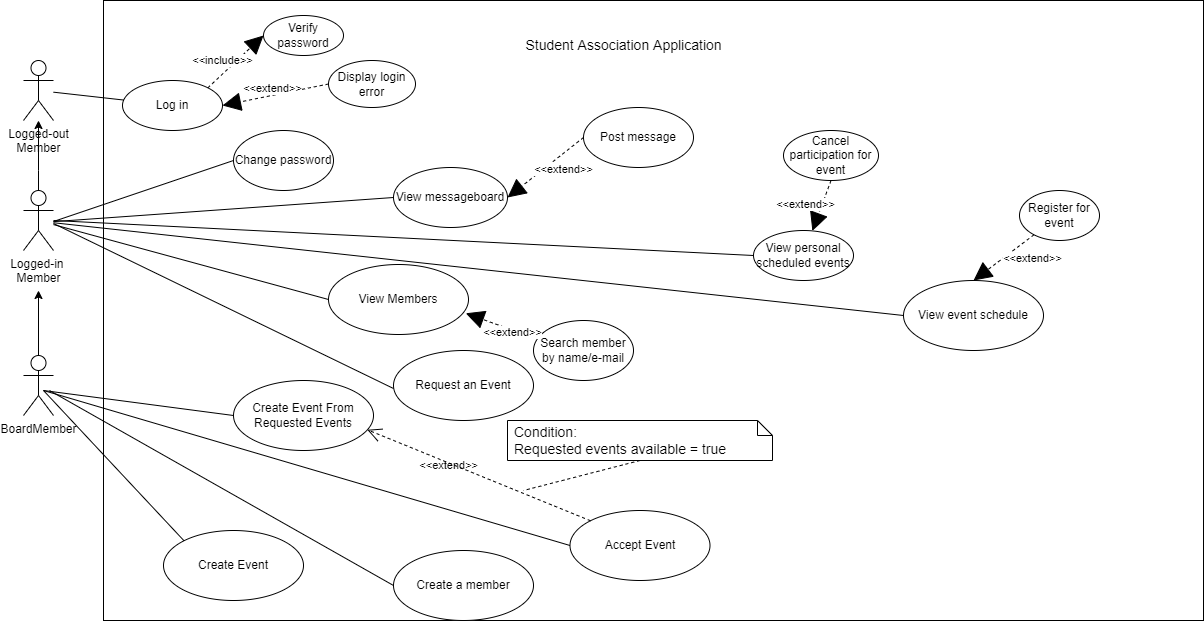

The diagram above was exported from draw.io. Its source (the exported page's mxGraphModel, read from the mxfile embedded in the PNG):
<mxGraphModel dx="1278" dy="641" grid="1" gridSize="10" guides="1" tooltips="1" connect="1" arrows="1" fold="1" page="1" pageScale="1" pageWidth="583" pageHeight="827" background="none" math="0" shadow="0">
  <root>
    <mxCell id="0" />
    <mxCell id="1" parent="0" />
    <mxCell id="bc_Ll83kVQzFcYfdg9Sl-1" value="&lt;span style=&quot;color: rgba(0 , 0 , 0 , 0) ; font-family: monospace ; font-size: 0px&quot;&gt;%3CmxGraphModel%3E%3Croot%3E%3CmxCell%20id%3D%220%22%2F%3E%3CmxCell%20id%3D%221%22%20parent%3D%220%22%2F%3E%3CmxCell%20id%3D%222%22%20value%3D%22Login%20into%20Application%22%20style%3D%22ellipse%3BwhiteSpace%3Dwrap%3Bhtml%3D1%3B%22%20vertex%3D%221%22%20parent%3D%221%22%3E%3CmxGeometry%20x%3D%22190%22%20y%3D%22160%22%20width%3D%22140%22%20height%3D%2270%22%20as%3D%22geometry%22%2F%3E%3C%2FmxCell%3E%3C%2Froot%3E%3C%2FmxGraphModel%3E&lt;/span&gt;" style="html=1;" parent="1" vertex="1">
      <mxGeometry x="250" y="80" width="1100" height="620" as="geometry" />
    </mxCell>
    <mxCell id="bc_Ll83kVQzFcYfdg9Sl-2" value="&lt;font style=&quot;font-size: 14px&quot;&gt;Student Association Application&lt;/font&gt;" style="text;html=1;align=center;verticalAlign=middle;resizable=0;points=[];autosize=1;strokeColor=none;fillColor=none;" parent="1" vertex="1">
      <mxGeometry x="665" y="115" width="210" height="20" as="geometry" />
    </mxCell>
    <mxCell id="KBbILkpXFMIpU_8gwoce-2" value="" style="edgeStyle=orthogonalEdgeStyle;rounded=0;orthogonalLoop=1;jettySize=auto;html=1;exitX=0.5;exitY=0;exitDx=0;exitDy=0;exitPerimeter=0;" parent="1" source="KBbILkpXFMIpU_8gwoce-3" target="bc_Ll83kVQzFcYfdg9Sl-4" edge="1">
      <mxGeometry relative="1" as="geometry">
        <mxPoint x="60" y="320" as="sourcePoint" />
        <mxPoint x="60" y="370" as="targetPoint" />
        <Array as="points">
          <mxPoint x="185" y="250" />
          <mxPoint x="185" y="250" />
        </Array>
      </mxGeometry>
    </mxCell>
    <mxCell id="bc_Ll83kVQzFcYfdg9Sl-4" value="Logged-out&lt;br&gt;Member&lt;br&gt;&lt;br&gt;" style="shape=umlActor;verticalLabelPosition=bottom;verticalAlign=top;html=1;" parent="1" vertex="1">
      <mxGeometry x="170" y="140" width="30" height="60" as="geometry" />
    </mxCell>
    <mxCell id="bc_Ll83kVQzFcYfdg9Sl-17" value="" style="edgeStyle=orthogonalEdgeStyle;rounded=0;orthogonalLoop=1;jettySize=auto;html=1;" parent="1" source="bc_Ll83kVQzFcYfdg9Sl-5" edge="1">
      <mxGeometry relative="1" as="geometry">
        <mxPoint x="185" y="370" as="targetPoint" />
      </mxGeometry>
    </mxCell>
    <mxCell id="bc_Ll83kVQzFcYfdg9Sl-5" value="BoardMember" style="shape=umlActor;verticalLabelPosition=bottom;verticalAlign=top;html=1;direction=east;" parent="1" vertex="1">
      <mxGeometry x="170" y="435" width="30" height="60" as="geometry" />
    </mxCell>
    <mxCell id="bc_Ll83kVQzFcYfdg9Sl-22" value="Cancel participation for event" style="ellipse;whiteSpace=wrap;html=1;" parent="1" vertex="1">
      <mxGeometry x="930" y="210" width="95" height="50" as="geometry" />
    </mxCell>
    <mxCell id="bc_Ll83kVQzFcYfdg9Sl-23" value="View Members" style="ellipse;whiteSpace=wrap;html=1;" parent="1" vertex="1">
      <mxGeometry x="475" y="344" width="140" height="70" as="geometry" />
    </mxCell>
    <mxCell id="bc_Ll83kVQzFcYfdg9Sl-24" value="View event schedule" style="ellipse;whiteSpace=wrap;html=1;" parent="1" vertex="1">
      <mxGeometry x="1050" y="360" width="140" height="70" as="geometry" />
    </mxCell>
    <mxCell id="bc_Ll83kVQzFcYfdg9Sl-25" value="View messageboard" style="ellipse;whiteSpace=wrap;html=1;" parent="1" vertex="1">
      <mxGeometry x="540" y="247" width="114" height="60" as="geometry" />
    </mxCell>
    <mxCell id="bc_Ll83kVQzFcYfdg9Sl-26" value="Post message" style="ellipse;whiteSpace=wrap;html=1;" parent="1" vertex="1">
      <mxGeometry x="730" y="187" width="110" height="60" as="geometry" />
    </mxCell>
    <mxCell id="bc_Ll83kVQzFcYfdg9Sl-29" value="Create Event From Requested Events" style="ellipse;whiteSpace=wrap;html=1;" parent="1" vertex="1">
      <mxGeometry x="380" y="460" width="140" height="70" as="geometry" />
    </mxCell>
    <mxCell id="bc_Ll83kVQzFcYfdg9Sl-31" value="" style="endArrow=none;html=1;rounded=0;entryX=0;entryY=0.5;entryDx=0;entryDy=0;" parent="1" target="bc_Ll83kVQzFcYfdg9Sl-29" edge="1">
      <mxGeometry width="50" height="50" relative="1" as="geometry">
        <mxPoint x="190" y="470" as="sourcePoint" />
        <mxPoint x="240" y="420" as="targetPoint" />
      </mxGeometry>
    </mxCell>
    <mxCell id="bc_Ll83kVQzFcYfdg9Sl-45" value="Request an Event" style="ellipse;whiteSpace=wrap;html=1;" parent="1" vertex="1">
      <mxGeometry x="540" y="430" width="140" height="70" as="geometry" />
    </mxCell>
    <mxCell id="bc_Ll83kVQzFcYfdg9Sl-47" style="edgeStyle=orthogonalEdgeStyle;rounded=0;orthogonalLoop=1;jettySize=auto;html=1;exitX=0.5;exitY=1;exitDx=0;exitDy=0;" parent="1" source="bc_Ll83kVQzFcYfdg9Sl-22" target="bc_Ll83kVQzFcYfdg9Sl-22" edge="1">
      <mxGeometry relative="1" as="geometry" />
    </mxCell>
    <mxCell id="bc_Ll83kVQzFcYfdg9Sl-48" value="" style="endArrow=none;html=1;rounded=0;entryX=0;entryY=0.5;entryDx=0;entryDy=0;" parent="1" source="KBbILkpXFMIpU_8gwoce-3" target="bc_Ll83kVQzFcYfdg9Sl-23" edge="1">
      <mxGeometry width="50" height="50" relative="1" as="geometry">
        <mxPoint x="200" y="340" as="sourcePoint" />
        <mxPoint x="470" y="210" as="targetPoint" />
      </mxGeometry>
    </mxCell>
    <mxCell id="bc_Ll83kVQzFcYfdg9Sl-49" value="" style="endArrow=none;html=1;rounded=0;entryX=0;entryY=0.5;entryDx=0;entryDy=0;" parent="1" edge="1">
      <mxGeometry width="50" height="50" relative="1" as="geometry">
        <mxPoint x="200" y="303" as="sourcePoint" />
        <mxPoint x="540" y="468" as="targetPoint" />
      </mxGeometry>
    </mxCell>
    <mxCell id="bc_Ll83kVQzFcYfdg9Sl-57" value="&amp;lt;&amp;lt;extend&amp;gt;&amp;gt;" style="endArrow=block;endSize=16;endFill=1;html=1;rounded=0;exitX=0;exitY=0.5;exitDx=0;exitDy=0;entryX=1;entryY=0.5;entryDx=0;entryDy=0;dashed=1;" parent="1" source="bc_Ll83kVQzFcYfdg9Sl-26" target="bc_Ll83kVQzFcYfdg9Sl-25" edge="1">
      <mxGeometry x="-0.2534" y="14" width="160" relative="1" as="geometry">
        <mxPoint x="720" y="310" as="sourcePoint" />
        <mxPoint x="720" y="240" as="targetPoint" />
        <mxPoint y="-1" as="offset" />
      </mxGeometry>
    </mxCell>
    <mxCell id="bc_Ll83kVQzFcYfdg9Sl-61" value="" style="endArrow=none;html=1;rounded=0;entryX=0;entryY=0.5;entryDx=0;entryDy=0;" parent="1" target="bc_Ll83kVQzFcYfdg9Sl-24" edge="1">
      <mxGeometry width="50" height="50" relative="1" as="geometry">
        <mxPoint x="200" y="302.22727272727275" as="sourcePoint" />
        <mxPoint x="735" y="346" as="targetPoint" />
      </mxGeometry>
    </mxCell>
    <mxCell id="bc_Ll83kVQzFcYfdg9Sl-66" value="Accept Event" style="ellipse;whiteSpace=wrap;html=1;" parent="1" vertex="1">
      <mxGeometry x="716.5" y="590" width="140" height="70" as="geometry" />
    </mxCell>
    <mxCell id="bc_Ll83kVQzFcYfdg9Sl-67" value="" style="endArrow=none;html=1;rounded=0;entryX=0;entryY=0.5;entryDx=0;entryDy=0;" parent="1" target="bc_Ll83kVQzFcYfdg9Sl-66" edge="1">
      <mxGeometry width="50" height="50" relative="1" as="geometry">
        <mxPoint x="190" y="470" as="sourcePoint" />
        <mxPoint x="320" y="475" as="targetPoint" />
      </mxGeometry>
    </mxCell>
    <mxCell id="x5GgsaTwaFP703DPSFrD-1" value="Create Event" style="ellipse;whiteSpace=wrap;html=1;" parent="1" vertex="1">
      <mxGeometry x="310" y="610" width="140" height="70" as="geometry" />
    </mxCell>
    <mxCell id="x5GgsaTwaFP703DPSFrD-2" value="" style="endArrow=none;html=1;rounded=0;entryX=0;entryY=0;entryDx=0;entryDy=0;" parent="1" target="x5GgsaTwaFP703DPSFrD-1" edge="1">
      <mxGeometry width="50" height="50" relative="1" as="geometry">
        <mxPoint x="190" y="470" as="sourcePoint" />
        <mxPoint x="490" y="610" as="targetPoint" />
      </mxGeometry>
    </mxCell>
    <mxCell id="x5GgsaTwaFP703DPSFrD-3" value="Create a member" style="ellipse;whiteSpace=wrap;html=1;" parent="1" vertex="1">
      <mxGeometry x="540" y="630" width="140" height="70" as="geometry" />
    </mxCell>
    <mxCell id="x5GgsaTwaFP703DPSFrD-4" value="" style="endArrow=none;html=1;rounded=0;entryX=0;entryY=0.5;entryDx=0;entryDy=0;" parent="1" target="x5GgsaTwaFP703DPSFrD-3" edge="1">
      <mxGeometry width="50" height="50" relative="1" as="geometry">
        <mxPoint x="196" y="470" as="sourcePoint" />
        <mxPoint x="410.0000000000018" y="585" as="targetPoint" />
      </mxGeometry>
    </mxCell>
    <mxCell id="x5GgsaTwaFP703DPSFrD-5" value="" style="endArrow=none;html=1;rounded=0;entryX=0;entryY=0.5;entryDx=0;entryDy=0;" parent="1" target="bc_Ll83kVQzFcYfdg9Sl-25" edge="1">
      <mxGeometry width="50" height="50" relative="1" as="geometry">
        <mxPoint x="200" y="301.1527999976389" as="sourcePoint" />
        <mxPoint x="366.5025253169417" y="291.74873734152914" as="targetPoint" />
      </mxGeometry>
    </mxCell>
    <mxCell id="0CKslBNlrX77VHJo2gjm-1" value="Register for event" style="ellipse;whiteSpace=wrap;html=1;" parent="1" vertex="1">
      <mxGeometry x="1166" y="270" width="80" height="50" as="geometry" />
    </mxCell>
    <mxCell id="0CKslBNlrX77VHJo2gjm-4" value="&amp;lt;&amp;lt;extend&amp;gt;&amp;gt;" style="endArrow=block;endSize=16;endFill=1;html=1;rounded=0;entryX=0.5;entryY=0;entryDx=0;entryDy=0;dashed=1;" parent="1" source="0CKslBNlrX77VHJo2gjm-1" target="bc_Ll83kVQzFcYfdg9Sl-24" edge="1">
      <mxGeometry x="-0.5916" y="18" width="160" relative="1" as="geometry">
        <mxPoint x="815" y="320" as="sourcePoint" />
        <mxPoint x="665" y="205" as="targetPoint" />
        <Array as="points" />
        <mxPoint as="offset" />
      </mxGeometry>
    </mxCell>
    <mxCell id="0CKslBNlrX77VHJo2gjm-5" value="Change password" style="ellipse;whiteSpace=wrap;html=1;" parent="1" vertex="1">
      <mxGeometry x="380" y="210" width="100" height="60" as="geometry" />
    </mxCell>
    <mxCell id="0CKslBNlrX77VHJo2gjm-8" value="" style="endArrow=none;html=1;rounded=0;entryX=0;entryY=0.5;entryDx=0;entryDy=0;" parent="1" target="0CKslBNlrX77VHJo2gjm-5" edge="1">
      <mxGeometry width="50" height="50" relative="1" as="geometry">
        <mxPoint x="200" y="301" as="sourcePoint" />
        <mxPoint x="427.57359312880726" y="169.2842712474619" as="targetPoint" />
      </mxGeometry>
    </mxCell>
    <mxCell id="bc_Ll83kVQzFcYfdg9Sl-18" value="Log in" style="ellipse;whiteSpace=wrap;html=1;" parent="1" vertex="1">
      <mxGeometry x="269" y="160" width="100" height="50" as="geometry" />
    </mxCell>
    <mxCell id="KBbILkpXFMIpU_8gwoce-1" value="" style="endArrow=none;html=1;rounded=0;" parent="1" source="bc_Ll83kVQzFcYfdg9Sl-4" target="bc_Ll83kVQzFcYfdg9Sl-18" edge="1">
      <mxGeometry width="50" height="50" relative="1" as="geometry">
        <mxPoint x="200" y="340" as="sourcePoint" />
        <mxPoint x="541.6278959779704" y="302.5042553194911" as="targetPoint" />
      </mxGeometry>
    </mxCell>
    <mxCell id="KBbILkpXFMIpU_8gwoce-3" value="Logged-in&amp;nbsp;&lt;br&gt;Member" style="shape=umlActor;verticalLabelPosition=bottom;verticalAlign=top;html=1;outlineConnect=0;" parent="1" vertex="1">
      <mxGeometry x="170" y="270" width="30" height="60" as="geometry" />
    </mxCell>
    <mxCell id="KBbILkpXFMIpU_8gwoce-5" value="Verify password" style="ellipse;whiteSpace=wrap;html=1;" parent="1" vertex="1">
      <mxGeometry x="410" y="95" width="80" height="40" as="geometry" />
    </mxCell>
    <mxCell id="KBbILkpXFMIpU_8gwoce-6" value="Display login&lt;br&gt;error" style="ellipse;whiteSpace=wrap;html=1;" parent="1" vertex="1">
      <mxGeometry x="475" y="140" width="87" height="47" as="geometry" />
    </mxCell>
    <mxCell id="KBbILkpXFMIpU_8gwoce-8" value="&amp;lt;&amp;lt;include&amp;gt;&amp;gt;" style="endArrow=block;endSize=16;endFill=1;html=1;rounded=0;exitX=1;exitY=0;exitDx=0;exitDy=0;entryX=0;entryY=0.5;entryDx=0;entryDy=0;dashed=1;" parent="1" source="bc_Ll83kVQzFcYfdg9Sl-18" target="KBbILkpXFMIpU_8gwoce-5" edge="1">
      <mxGeometry x="-0.241" y="10" width="160" relative="1" as="geometry">
        <mxPoint x="820" y="270" as="sourcePoint" />
        <mxPoint x="790" y="185" as="targetPoint" />
        <mxPoint as="offset" />
      </mxGeometry>
    </mxCell>
    <mxCell id="KBbILkpXFMIpU_8gwoce-9" value="&amp;lt;&amp;lt;extend&amp;gt;&amp;gt;" style="endArrow=block;endSize=16;endFill=1;html=1;rounded=0;exitX=0;exitY=0.5;exitDx=0;exitDy=0;dashed=1;entryX=1;entryY=0.5;entryDx=0;entryDy=0;" parent="1" source="KBbILkpXFMIpU_8gwoce-6" target="bc_Ll83kVQzFcYfdg9Sl-18" edge="1">
      <mxGeometry x="0.0298" y="-7" width="160" relative="1" as="geometry">
        <mxPoint x="364.35533905932743" y="162.32233047033628" as="sourcePoint" />
        <mxPoint x="420" y="125" as="targetPoint" />
        <mxPoint as="offset" />
      </mxGeometry>
    </mxCell>
    <mxCell id="KBbILkpXFMIpU_8gwoce-10" value="&amp;lt;&amp;lt;extend&amp;gt;&amp;gt;" style="endArrow=block;endSize=16;endFill=1;html=1;rounded=0;dashed=1;exitX=0.5;exitY=1;exitDx=0;exitDy=0;" parent="1" source="bc_Ll83kVQzFcYfdg9Sl-22" target="KBbILkpXFMIpU_8gwoce-12" edge="1">
      <mxGeometry x="0.1641" y="-16" width="160" relative="1" as="geometry">
        <mxPoint x="780" y="230" as="sourcePoint" />
        <mxPoint x="800" y="340" as="targetPoint" />
        <Array as="points" />
        <mxPoint as="offset" />
      </mxGeometry>
    </mxCell>
    <mxCell id="KBbILkpXFMIpU_8gwoce-12" value="View personal scheduled events" style="ellipse;whiteSpace=wrap;html=1;" parent="1" vertex="1">
      <mxGeometry x="900" y="310" width="100" height="50" as="geometry" />
    </mxCell>
    <mxCell id="KBbILkpXFMIpU_8gwoce-13" value="" style="endArrow=none;html=1;rounded=0;entryX=0;entryY=0.5;entryDx=0;entryDy=0;" parent="1" target="KBbILkpXFMIpU_8gwoce-12" edge="1">
      <mxGeometry width="50" height="50" relative="1" as="geometry">
        <mxPoint x="200" y="300" as="sourcePoint" />
        <mxPoint x="530" y="360" as="targetPoint" />
      </mxGeometry>
    </mxCell>
    <mxCell id="KBbILkpXFMIpU_8gwoce-15" value="Search member by name/e-mail" style="ellipse;whiteSpace=wrap;html=1;" parent="1" vertex="1">
      <mxGeometry x="680" y="400" width="100" height="60" as="geometry" />
    </mxCell>
    <mxCell id="KBbILkpXFMIpU_8gwoce-16" value="&amp;lt;&amp;lt;extend&amp;gt;&amp;gt;" style="endArrow=block;endSize=16;endFill=1;html=1;rounded=0;entryX=0.981;entryY=0.697;entryDx=0;entryDy=0;dashed=1;entryPerimeter=0;" parent="1" source="KBbILkpXFMIpU_8gwoce-15" target="bc_Ll83kVQzFcYfdg9Sl-23" edge="1">
      <mxGeometry x="-0.3149" y="2" width="160" relative="1" as="geometry">
        <mxPoint x="874.392624013421" y="284.2055319899341" as="sourcePoint" />
        <mxPoint x="800" y="340" as="targetPoint" />
        <Array as="points">
          <mxPoint x="660" y="410" />
        </Array>
        <mxPoint as="offset" />
      </mxGeometry>
    </mxCell>
    <mxCell id="KBbILkpXFMIpU_8gwoce-19" value="Condition: &#10;Requested events available = true" style="shape=note;size=15;spacingLeft=5;align=left;whiteSpace=wrap;fontSize=14;" parent="1" vertex="1">
      <mxGeometry x="654" y="500" width="265" height="40" as="geometry" />
    </mxCell>
    <mxCell id="KBbILkpXFMIpU_8gwoce-20" value="&lt;font style=&quot;font-size: 11px&quot;&gt;&amp;lt;&amp;lt;extend&amp;gt;&amp;gt;&lt;/font&gt;" style="align=right;html=1;verticalAlign=bottom;rounded=0;labelBackgroundColor=none;endArrow=open;endSize=12;dashed=1;fontSize=14;exitX=0;exitY=0;exitDx=0;exitDy=0;entryX=0.956;entryY=0.704;entryDx=0;entryDy=0;entryPerimeter=0;" parent="1" source="bc_Ll83kVQzFcYfdg9Sl-66" target="bc_Ll83kVQzFcYfdg9Sl-29" edge="1">
      <mxGeometry relative="1" as="geometry">
        <mxPoint x="750" y="560" as="targetPoint" />
        <mxPoint x="835" y="575" as="sourcePoint" />
      </mxGeometry>
    </mxCell>
    <mxCell id="KBbILkpXFMIpU_8gwoce-21" value="" style="edgeStyle=none;html=1;endArrow=none;rounded=0;labelBackgroundColor=none;dashed=1;exitX=0.5;exitY=1;fontSize=14;" parent="1" source="KBbILkpXFMIpU_8gwoce-19" edge="1">
      <mxGeometry relative="1" as="geometry">
        <mxPoint x="670" y="570" as="targetPoint" />
      </mxGeometry>
    </mxCell>
  </root>
</mxGraphModel>